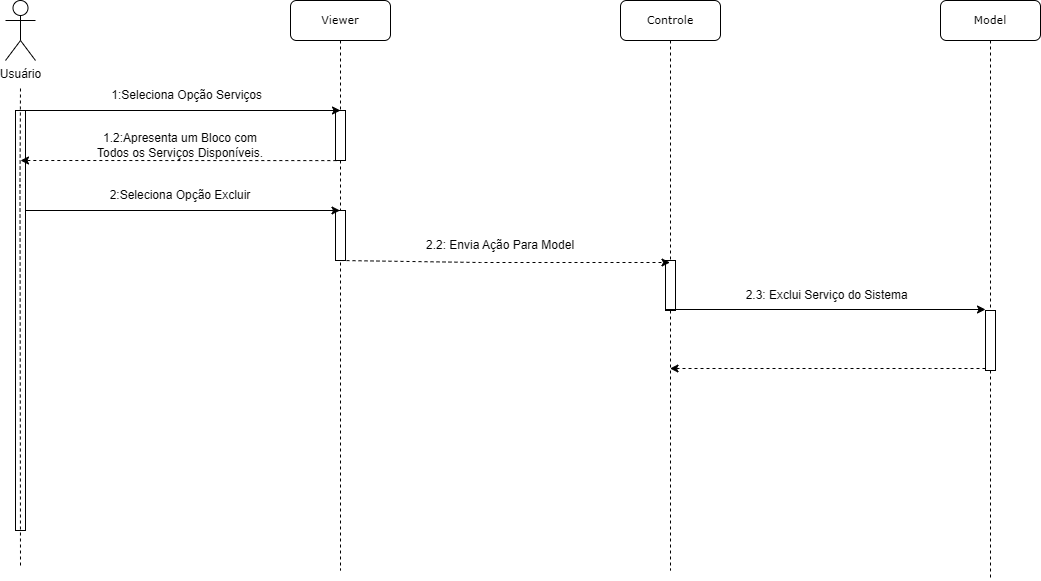

The diagram above was exported from draw.io. Its source (the exported page's mxGraphModel, read from the mxfile embedded in the PNG):
<mxGraphModel dx="1338" dy="788" grid="1" gridSize="10" guides="1" tooltips="1" connect="1" arrows="1" fold="1" page="1" pageScale="1" pageWidth="827" pageHeight="1169" math="0" shadow="0">
  <root>
    <mxCell id="0" />
    <mxCell id="1" parent="0" />
    <mxCell id="ZraZhg9X_G5Qhxn2lWqK-1" value="&lt;font style=&quot;font-size: 11px;&quot;&gt;Viewer&lt;/font&gt;" style="shape=umlLifeline;perimeter=lifelinePerimeter;whiteSpace=wrap;html=1;container=1;collapsible=0;recursiveResize=0;outlineConnect=0;rounded=1;shadow=0;comic=0;labelBackgroundColor=none;strokeWidth=1;fontFamily=Verdana;fontSize=12;align=center;" parent="1" vertex="1">
      <mxGeometry x="420" y="70" width="100" height="570" as="geometry" />
    </mxCell>
    <mxCell id="ZraZhg9X_G5Qhxn2lWqK-2" value="" style="html=1;points=[];perimeter=orthogonalPerimeter;rounded=0;shadow=0;comic=0;labelBackgroundColor=none;strokeWidth=1;fontFamily=Verdana;fontSize=12;align=center;" parent="ZraZhg9X_G5Qhxn2lWqK-1" vertex="1">
      <mxGeometry x="45" y="110" width="10" height="50" as="geometry" />
    </mxCell>
    <mxCell id="ZraZhg9X_G5Qhxn2lWqK-3" value="" style="endArrow=none;html=1;rounded=0;dashed=1;" parent="ZraZhg9X_G5Qhxn2lWqK-1" source="ZraZhg9X_G5Qhxn2lWqK-1" target="ZraZhg9X_G5Qhxn2lWqK-2" edge="1">
      <mxGeometry width="50" height="50" relative="1" as="geometry">
        <mxPoint x="94.5" y="210" as="sourcePoint" />
        <mxPoint x="355" y="210" as="targetPoint" />
        <Array as="points" />
      </mxGeometry>
    </mxCell>
    <mxCell id="ZraZhg9X_G5Qhxn2lWqK-5" value="" style="html=1;points=[];perimeter=orthogonalPerimeter;rounded=0;shadow=0;comic=0;labelBackgroundColor=none;strokeWidth=1;fontFamily=Verdana;fontSize=12;align=center;" parent="ZraZhg9X_G5Qhxn2lWqK-1" vertex="1">
      <mxGeometry x="45" y="210" width="10" height="50" as="geometry" />
    </mxCell>
    <mxCell id="ZraZhg9X_G5Qhxn2lWqK-6" value="" style="endArrow=classic;html=1;rounded=0;" parent="ZraZhg9X_G5Qhxn2lWqK-1" target="ZraZhg9X_G5Qhxn2lWqK-1" edge="1">
      <mxGeometry width="50" height="50" relative="1" as="geometry">
        <mxPoint x="-270" y="210" as="sourcePoint" />
        <mxPoint x="45" y="210" as="targetPoint" />
      </mxGeometry>
    </mxCell>
    <mxCell id="ZraZhg9X_G5Qhxn2lWqK-7" value="Usuário" style="shape=umlActor;verticalLabelPosition=bottom;verticalAlign=top;html=1;outlineConnect=0;" parent="1" vertex="1">
      <mxGeometry x="135" y="70" width="30" height="60" as="geometry" />
    </mxCell>
    <mxCell id="ZraZhg9X_G5Qhxn2lWqK-8" value="" style="html=1;points=[];perimeter=orthogonalPerimeter;rounded=0;shadow=0;comic=0;labelBackgroundColor=none;strokeWidth=1;fontFamily=Verdana;fontSize=12;align=center;" parent="1" vertex="1">
      <mxGeometry x="145" y="180" width="10" height="420" as="geometry" />
    </mxCell>
    <mxCell id="ZraZhg9X_G5Qhxn2lWqK-9" value="" style="endArrow=none;dashed=1;html=1;rounded=0;" parent="1" edge="1">
      <mxGeometry width="50" height="50" relative="1" as="geometry">
        <mxPoint x="150" y="635" as="sourcePoint" />
        <mxPoint x="150" y="155" as="targetPoint" />
        <Array as="points">
          <mxPoint x="149.5" y="255" />
        </Array>
      </mxGeometry>
    </mxCell>
    <mxCell id="ZraZhg9X_G5Qhxn2lWqK-10" value="&lt;font style=&quot;font-size: 11px;&quot;&gt;Model&lt;/font&gt;" style="shape=umlLifeline;perimeter=lifelinePerimeter;whiteSpace=wrap;html=1;container=0;collapsible=0;recursiveResize=0;outlineConnect=0;rounded=1;shadow=0;comic=0;labelBackgroundColor=none;strokeWidth=1;fontFamily=Verdana;fontSize=12;align=center;" parent="1" vertex="1">
      <mxGeometry x="1070" y="70" width="100" height="580" as="geometry" />
    </mxCell>
    <mxCell id="ZraZhg9X_G5Qhxn2lWqK-11" value="" style="endArrow=classic;html=1;rounded=0;" parent="1" edge="1">
      <mxGeometry width="50" height="50" relative="1" as="geometry">
        <mxPoint x="150" y="180" as="sourcePoint" />
        <mxPoint x="470" y="180" as="targetPoint" />
      </mxGeometry>
    </mxCell>
    <mxCell id="ZraZhg9X_G5Qhxn2lWqK-13" value="&lt;font style=&quot;font-size: 11px;&quot;&gt;Controle&lt;/font&gt;" style="shape=umlLifeline;perimeter=lifelinePerimeter;whiteSpace=wrap;html=1;container=1;collapsible=0;recursiveResize=0;outlineConnect=0;rounded=1;shadow=0;comic=0;labelBackgroundColor=none;strokeWidth=1;fontFamily=Verdana;fontSize=12;align=center;" parent="1" vertex="1">
      <mxGeometry x="750" y="70" width="100" height="570" as="geometry" />
    </mxCell>
    <mxCell id="ZraZhg9X_G5Qhxn2lWqK-14" value="" style="endArrow=none;html=1;rounded=0;dashed=1;" parent="ZraZhg9X_G5Qhxn2lWqK-13" source="ZraZhg9X_G5Qhxn2lWqK-13" edge="1">
      <mxGeometry width="50" height="50" relative="1" as="geometry">
        <mxPoint x="94.5" y="210" as="sourcePoint" />
        <mxPoint x="50" y="160" as="targetPoint" />
        <Array as="points" />
      </mxGeometry>
    </mxCell>
    <mxCell id="ZraZhg9X_G5Qhxn2lWqK-15" value="" style="html=1;points=[];perimeter=orthogonalPerimeter;rounded=0;shadow=0;comic=0;labelBackgroundColor=none;strokeWidth=1;fontFamily=Verdana;fontSize=12;align=center;" parent="ZraZhg9X_G5Qhxn2lWqK-13" vertex="1">
      <mxGeometry x="45" y="260" width="10" height="50" as="geometry" />
    </mxCell>
    <mxCell id="ZraZhg9X_G5Qhxn2lWqK-16" value="" style="endArrow=classic;html=1;rounded=0;exitX=0.083;exitY=1.002;exitDx=0;exitDy=0;exitPerimeter=0;dashed=1;" parent="1" source="ZraZhg9X_G5Qhxn2lWqK-2" edge="1">
      <mxGeometry width="50" height="50" relative="1" as="geometry">
        <mxPoint x="520" y="310" as="sourcePoint" />
        <mxPoint x="150" y="230" as="targetPoint" />
      </mxGeometry>
    </mxCell>
    <mxCell id="ZraZhg9X_G5Qhxn2lWqK-18" value="2.3: Exclui Serviço do Sistema&amp;nbsp;&amp;nbsp;" style="text;html=1;strokeColor=none;fillColor=none;align=center;verticalAlign=middle;whiteSpace=wrap;rounded=0;" parent="1" vertex="1">
      <mxGeometry x="870" y="350" width="180" height="30" as="geometry" />
    </mxCell>
    <mxCell id="ZraZhg9X_G5Qhxn2lWqK-19" value="" style="endArrow=classic;html=1;rounded=0;dashed=1;exitX=0.5;exitY=1;exitDx=0;exitDy=0;exitPerimeter=0;" parent="1" source="ZraZhg9X_G5Qhxn2lWqK-5" target="ZraZhg9X_G5Qhxn2lWqK-13" edge="1">
      <mxGeometry width="50" height="50" relative="1" as="geometry">
        <mxPoint x="815.8299999999999" y="329.6" as="sourcePoint" />
        <mxPoint x="490.00000000000006" y="329.5" as="targetPoint" />
        <Array as="points">
          <mxPoint x="610" y="332" />
        </Array>
      </mxGeometry>
    </mxCell>
    <mxCell id="ZraZhg9X_G5Qhxn2lWqK-21" value="" style="html=1;points=[];perimeter=orthogonalPerimeter;rounded=0;shadow=0;comic=0;labelBackgroundColor=none;strokeWidth=1;fontFamily=Verdana;fontSize=12;align=center;" parent="1" vertex="1">
      <mxGeometry x="1115" y="380" width="10" height="60" as="geometry" />
    </mxCell>
    <mxCell id="ZraZhg9X_G5Qhxn2lWqK-22" value="2:Seleciona Opção Excluir" style="text;html=1;strokeColor=none;fillColor=none;align=center;verticalAlign=middle;whiteSpace=wrap;rounded=0;" parent="1" vertex="1">
      <mxGeometry x="220" y="250" width="180" height="30" as="geometry" />
    </mxCell>
    <mxCell id="ZraZhg9X_G5Qhxn2lWqK-23" value="2.2: Envia Ação Para Model" style="text;html=1;strokeColor=none;fillColor=none;align=center;verticalAlign=middle;whiteSpace=wrap;rounded=0;" parent="1" vertex="1">
      <mxGeometry x="540" y="300" width="180" height="30" as="geometry" />
    </mxCell>
    <mxCell id="ZraZhg9X_G5Qhxn2lWqK-26" value="" style="endArrow=classic;html=1;rounded=0;dashed=1;" parent="1" source="ZraZhg9X_G5Qhxn2lWqK-21" target="ZraZhg9X_G5Qhxn2lWqK-13" edge="1">
      <mxGeometry width="50" height="50" relative="1" as="geometry">
        <mxPoint x="920" y="480" as="sourcePoint" />
        <mxPoint x="810" y="440" as="targetPoint" />
        <Array as="points">
          <mxPoint x="1060" y="438" />
        </Array>
      </mxGeometry>
    </mxCell>
    <mxCell id="ZraZhg9X_G5Qhxn2lWqK-27" value="" style="endArrow=classic;html=1;rounded=0;" parent="1" edge="1">
      <mxGeometry width="50" height="50" relative="1" as="geometry">
        <mxPoint x="795" y="379" as="sourcePoint" />
        <mxPoint x="1115" y="379" as="targetPoint" />
      </mxGeometry>
    </mxCell>
    <mxCell id="z-gh-0CDTYADA0IMCqG3-1" value="1:Seleciona Opção Serviços&amp;nbsp;&amp;nbsp;" style="text;html=1;strokeColor=none;fillColor=none;align=center;verticalAlign=middle;whiteSpace=wrap;rounded=0;" vertex="1" parent="1">
      <mxGeometry x="220" y="150" width="200" height="30" as="geometry" />
    </mxCell>
    <mxCell id="P1dL8M3bXUVFge7vn37--1" value="1.2:Apresenta um Bloco com Todos os Serviços Disponíveis." style="text;html=1;strokeColor=none;fillColor=none;align=center;verticalAlign=middle;whiteSpace=wrap;rounded=0;" vertex="1" parent="1">
      <mxGeometry x="220" y="200" width="180" height="30" as="geometry" />
    </mxCell>
  </root>
</mxGraphModel>